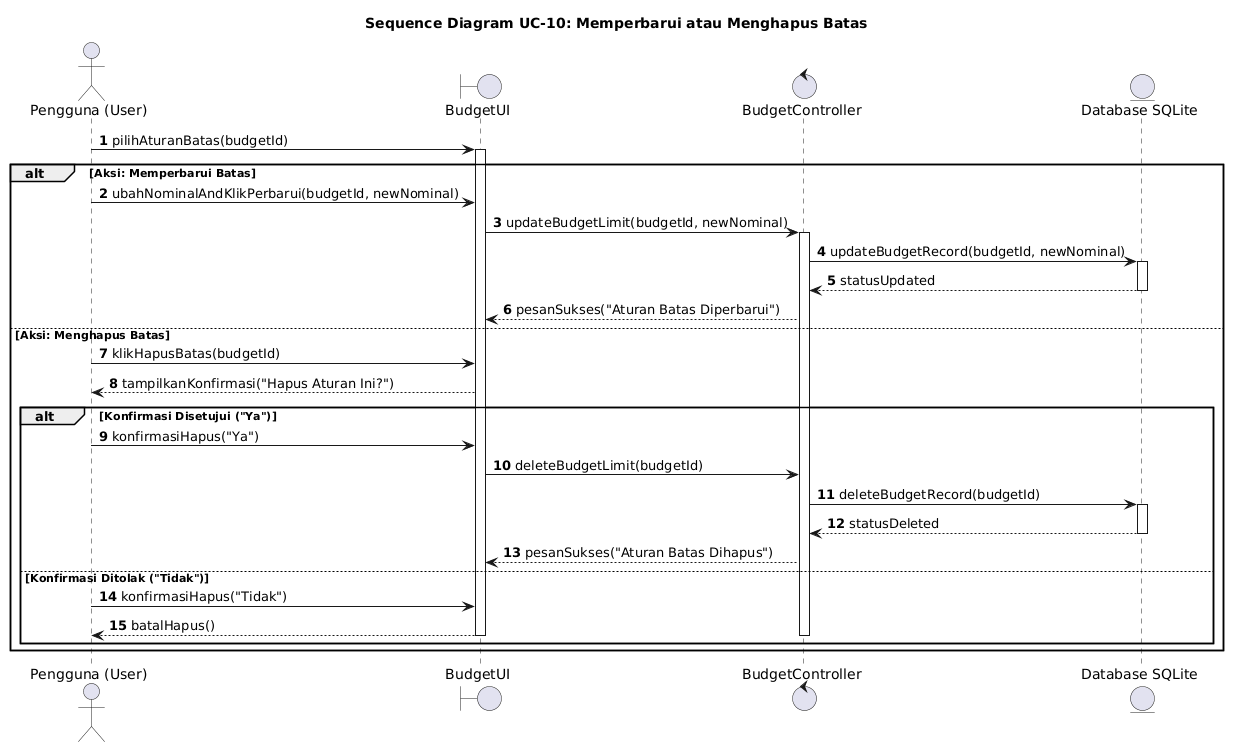

The diagram above was rendered by PlantUML. Its source (embedded in the PNG):
@startuml
autonumber
actor "Pengguna (User)" as User
boundary "BudgetUI" as UI
control "BudgetController" as Controller
entity "Database SQLite" as DB

title Sequence Diagram UC-10: Memperbarui atau Menghapus Batas

User -> UI: pilihAturanBatas(budgetId)
activate UI

alt Aksi: Memperbarui Batas
    User -> UI: ubahNominalAndKlikPerbarui(budgetId, newNominal)
    UI -> Controller: updateBudgetLimit(budgetId, newNominal)
    activate Controller
    Controller -> DB: updateBudgetRecord(budgetId, newNominal)
    activate DB
    DB --> Controller: statusUpdated
    deactivate DB
    Controller --> UI: pesanSukses("Aturan Batas Diperbarui")

else Aksi: Menghapus Batas
    User -> UI: klikHapusBatas(budgetId)
    UI --> User: tampilkanKonfirmasi("Hapus Aturan Ini?")
    alt Konfirmasi Disetujui ("Ya")
        User -> UI: konfirmasiHapus("Ya")
        UI -> Controller: deleteBudgetLimit(budgetId)
        Controller -> DB: deleteBudgetRecord(budgetId)
        activate DB
        DB --> Controller: statusDeleted
        deactivate DB
        Controller --> UI: pesanSukses("Aturan Batas Dihapus")
    else Konfirmasi Ditolak ("Tidak")
        User -> UI: konfirmasiHapus("Tidak")
        UI --> User: batalHapus()
        deactivate Controller
        deactivate UI
    end
end
@enduml